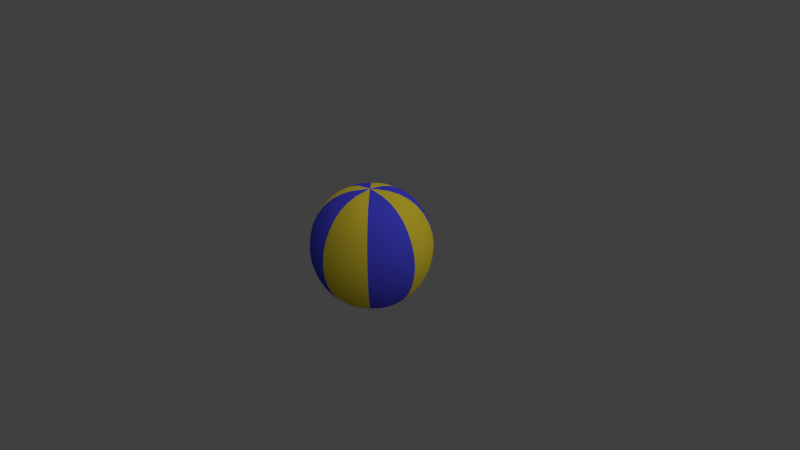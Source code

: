 # Source: Ball.blend  (saved by Blender 2.57.0; exported with 4.5.12 LTS)
import bpy
from mathutils import Matrix  # noqa: F401  (used for matrix-valued properties, if any)

bpy.ops.wm.read_factory_settings(use_empty=True)
scene = bpy.context.scene
scene.name = 'Scene'

# ---- collections
col_collection_1 = bpy.data.collections.new('Collection 1'); scene.collection.children.link(col_collection_1)

# ---- materials (node trees are filled in below, after node groups)
mat_material_001 = bpy.data.materials.new('Material.001')
mat_material_001.alpha_threshold = 0.0
mat_material_001.use_transparent_shadow = False
mat_material_001.diffuse_color = (0.8, 0.6311, 0.03787, 1.0)
mat_material_001.roughness = 0.5
mat_material_001.line_color = (0.0, 0.0, 0.0, 1.0)
mat_material_002 = bpy.data.materials.new('Material.002')
mat_material_002.alpha_threshold = 0.0
mat_material_002.use_transparent_shadow = False
mat_material_002.diffuse_color = (0.07421, 0.07365, 0.8, 1.0)
mat_material_002.roughness = 0.5
mat_material_002.line_color = (0.0, 0.0, 0.0, 1.0)

# ---- material node trees

# ---- world
world_world = bpy.data.worlds.new('World'); scene.world = world_world
world_world.color = (0.05088, 0.05088, 0.05088)
world_world.use_sun_shadow = False
world_world.sun_shadow_jitter_overblur = 0.0
world_world.cycles.sampling_method = 'MANUAL'
world_world.cycles.sample_map_resolution = 256

# ---- cameras
cam_camera = bpy.data.cameras.new('Camera')
cam_camera.clip_end = 100.0
cam_camera.lens = 35.0
cam_camera.ortho_scale = 7.314
cam_camera.dof.focus_distance = 0.0
cam_camera.dof.aperture_fstop = 128.0

# ---- lights
light_lamp = bpy.data.lights.new('Lamp', 'SUN')
light_lamp.transmission_factor = 0.0
light_lamp.cutoff_distance = 30.0
light_lamp.angle = 1.571
light_lamp.energy = 1.0
light_lamp.shadow_buffer_clip_start = 1.001
light_lamp.shadow_soft_size = 1.0
light_lamp.shadow_cascade_max_distance = 1000.0
light_lamp.cycles.use_multiple_importance_sampling = False

# ---- meshes
me_sphere = bpy.data.meshes.new('Sphere')
me_sphere.from_pydata([(0.7071, 0.0, 0.7071), (1.0, 0.0, -4.371e-08), (0.7071, 0.0, -0.7071), (-6.182e-08, -6.182e-08, -1.0), (0.5, 0.5, -0.7071), (0.7071, 0.7071, 0.0), (0.5, 0.5, 0.7071), (-5.088e-08, 0.7071, 0.7071), (-8.429e-08, 1.0, 0.0), (-5.088e-08, 0.7071, -0.7071), (-0.5, 0.5, -0.7071), (-0.7071, 0.7071, 0.0), (-0.5, 0.5, 0.7071), (0.0, 0.0, 1.0), (-0.7071, -1.141e-07, 0.7071), (-1.0, -1.686e-07, 0.0), (-0.7071, -1.141e-07, -0.7071), (-0.5, -0.5, -0.7071), (-0.7071, -0.7071, 0.0), (-0.5, -0.5, 0.7071), (1.773e-07, -0.7071, 0.7071), (2.529e-07, -1.0, 0.0), (1.773e-07, -0.7071, -0.7071), (0.5, -0.5, -0.7071), (0.7071, -0.7071, 0.0), (0.5, -0.5, 0.7071)], [], [(3, 4, 2), (2, 4, 5, 1), (6, 0, 1, 5), (0, 6, 13), (6, 7, 13), (5, 8, 7, 6), (4, 9, 8, 5), (3, 9, 4), (3, 10, 9), (9, 10, 11, 8), (8, 11, 12, 7), (7, 12, 13), (12, 14, 13), (11, 15, 14, 12), (10, 16, 15, 11), (3, 16, 10), (3, 17, 16), (16, 17, 18, 15), (15, 18, 19, 14), (14, 19, 13), (19, 20, 13), (18, 21, 20, 19), (17, 22, 21, 18), (3, 22, 17), (3, 23, 22), (22, 23, 24, 21), (21, 24, 25, 20), (20, 25, 13), (25, 0, 13), (0, 25, 24, 1), (23, 2, 1, 24), (3, 2, 23)])
me_sphere.polygons.foreach_set('use_smooth', [True] * 32)
me_sphere.polygons.foreach_set('material_index', [0, 0, 0, 0, 1, 1, 1, 1, 0, 0, 0, 0, 1, 1, 1, 1, 0, 0, 0, 0, 1, 1, 1, 1, 0, 0, 0, 0, 1, 1, 1, 1])
me_sphere.materials.append(mat_material_001)
me_sphere.materials.append(mat_material_002)
me_sphere.use_remesh_preserve_volume = False
me_sphere.use_remesh_preserve_attributes = False
me_sphere.use_mirror_vertex_groups = False
me_sphere.update()

# ---- objects
ob_sphere = bpy.data.objects.new('Sphere', me_sphere)
ob_lamp = bpy.data.objects.new('Lamp', light_lamp)
ob_camera = bpy.data.objects.new('Camera', cam_camera)

# ---- transforms, parenting, visibility, modifiers, constraints
ob_sphere.location = (-0.06088, -0.03739, 0.08149)
ob_sphere.scale = (1.1, 1.1, 1.0)
ob_sphere.lineart.crease_threshold = 0.0
_m = ob_sphere.modifiers.new('Subsurf', 'SUBSURF')
_m.uv_smooth = 'PRESERVE_CORNERS'
_m.quality = 2
_m.levels = 2
_m.show_only_control_edges = False
ob_lamp.location = (4.076, 1.005, 5.904)
ob_lamp.rotation_euler = (0.6503, 0.05522, 1.866)
ob_lamp.lock_rotations_4d = False
ob_lamp.empty_display_type = 'ARROWS'
ob_lamp.color = (0.0, 0.0, 0.0, 0.0)
ob_lamp.lineart.crease_threshold = 0.0
ob_camera.location = (7.481, -6.508, 5.344)
ob_camera.rotation_euler = (1.109, 0.01082, 0.8149)
ob_camera.lock_rotations_4d = False
ob_camera.empty_display_type = 'ARROWS'
ob_camera.color = (0.0, 0.0, 0.0, 0.0)
ob_camera.display_type = 'WIRE'
ob_camera.lineart.crease_threshold = 0.0

# ---- collection membership
col_collection_1.objects.link(ob_sphere)
col_collection_1.objects.link(ob_lamp)
col_collection_1.objects.link(ob_camera)

# ---- scene / render settings (as saved in the file)
scene.camera = ob_camera
scene.frame_start = 1; scene.frame_end = 250; scene.frame_set(1)
scene.render.engine = 'BLENDER_EEVEE_NEXT'
scene.render.image_settings.color_mode = 'RGB'
scene.render.image_settings.compression = 90
scene.render.resolution_percentage = 50
scene.render.dither_intensity = 0.0
scene.render.bake_margin = 2
scene.render.bake_bias = 0.0
scene.cycles.use_denoising = False
scene.cycles.samples = 10
scene.cycles.sampling_pattern = 'TABULATED_SOBOL'
scene.cycles.light_sampling_threshold = 0.0
scene.cycles.use_adaptive_sampling = False
scene.cycles.use_light_tree = False
scene.cycles.blur_glossy = 0.0
scene.cycles.volume_bounces = 1
scene.cycles.pixel_filter_type = 'GAUSSIAN'
scene.cycles.sample_clamp_indirect = 0.0
scene.view_settings.view_transform = 'Standard'
bpy.context.view_layer.update()

